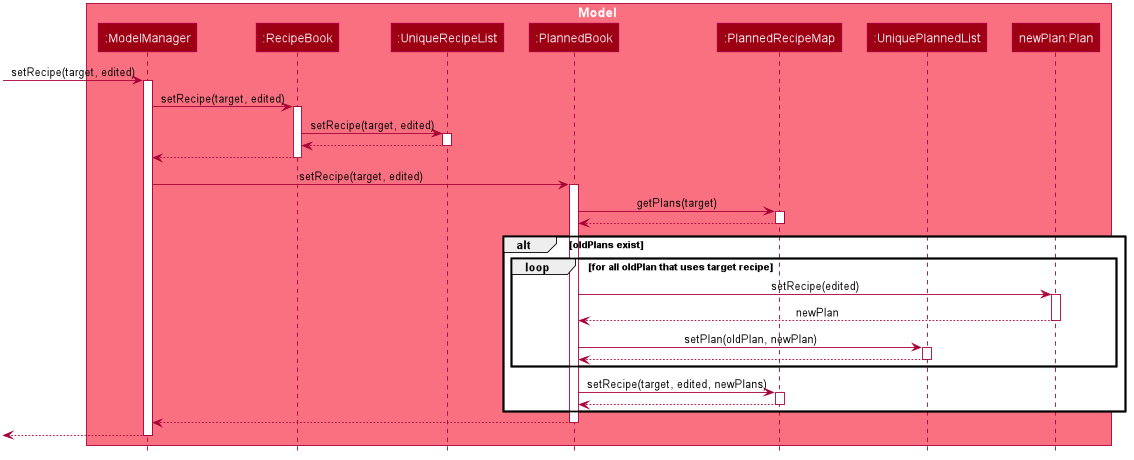

The diagram above was rendered by PlantUML. Its source (embedded in the PNG):
@startuml








skinparam BackgroundColor #FFFFFFF

skinparam Shadowing false

skinparam Class {
    FontColor #FFFFFF
    BorderThickness 1
    BorderColor #FFFFFF
    StereotypeFontColor #FFFFFF
    FontName Arial
}

skinparam Actor {
    BorderColor #000000
    Color #000000
    FontName Arial
}

skinparam Sequence {
    MessageAlign center
    BoxFontSize 15
    BoxPadding 0
    BoxFontColor #FFFFFF
    FontName Arial
}

skinparam Participant {
    FontColor #FFFFFFF
    Padding 20
}

skinparam MinClassWidth 50
skinparam ParticipantPadding 10
skinparam Shadowing false
skinparam DefaultTextAlignment center
skinparam packageStyle Rectangle

hide footbox
hide members
hide circle

box Model #F97181
participant ":ModelManager" as ModelManager #9D0012
participant ":RecipeBook" as RecipeBook #9D0012
participant ":UniqueRecipeList" as UniqueRecipeList #9D0012
participant ":PlannedBook" as PlannedBook #9D0012
participant ":PlannedRecipeMap" as PlannedRecipeMap #9D0012
participant ":UniquePlannedList" as UniquePlannedList #9D0012
participant "newPlan:Plan" as Plan #9D0012
end box

[-> ModelManager : setRecipe(target, edited)
activate ModelManager

ModelManager -> RecipeBook : setRecipe(target, edited)
activate RecipeBook

RecipeBook -> UniqueRecipeList : setRecipe(target, edited)
activate UniqueRecipeList

UniqueRecipeList --> RecipeBook
deactivate UniqueRecipeList

RecipeBook --> ModelManager
deactivate RecipeBook

ModelManager -> PlannedBook : setRecipe(target, edited)
activate PlannedBook

PlannedBook -> PlannedRecipeMap : getPlans(target)
activate PlannedRecipeMap

PlannedRecipeMap --> PlannedBook
deactivate PlannedRecipeMap

alt oldPlans exist
    loop for all oldPlan that uses target recipe

        PlannedBook -> Plan : setRecipe(edited)
        activate Plan

        Plan --> PlannedBook : newPlan
        deactivate Plan

        PlannedBook -> UniquePlannedList : setPlan(oldPlan, newPlan)
        activate UniquePlannedList

        UniquePlannedList --> PlannedBook
        deactivate UniquePlannedList
    end

    PlannedBook -> PlannedRecipeMap : setRecipe(target, edited, newPlans)
    activate PlannedRecipeMap

    PlannedRecipeMap --> PlannedBook
    deactivate PlannedRecipeMap

end

PlannedBook --> ModelManager
deactivate PlannedBook


[<-- ModelManager
deactivate ModelManager

@enduml